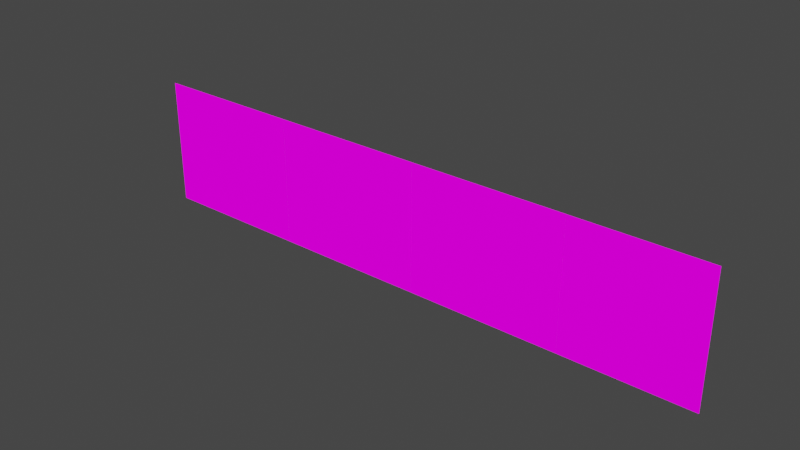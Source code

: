 # Source: clock_digits.blend  (saved by Blender 3.0.42; exported with 4.5.12 LTS)
import bpy
from mathutils import Matrix  # noqa: F401  (used for matrix-valued properties, if any)

bpy.ops.wm.read_factory_settings(use_empty=True)
scene = bpy.context.scene
scene.name = 'Scene'

# ---- collections
col_collection = bpy.data.collections.new('Collection'); scene.collection.children.link(col_collection)

# ---- images (referenced by path relative to the original .blend; pixels are not part of the script)
import os
ASSET_DIR = os.environ.get("B2B_ASSET_DIR", "")  # directory of the original .blend (textures are referenced by path, not embedded)
HERE = os.path.dirname(os.path.abspath(__file__))  # packed textures are extracted next to this script under _unpacked/

def load_image(name, relpath, width, height, colorspace="sRGB"):
    """Load a texture the original file referenced (path relative to the .blend, or extracted next to this script)."""
    p = next((c for c in (os.path.join(HERE, relpath), os.path.join(ASSET_DIR, relpath)) if relpath and os.path.exists(c)), "")
    if p:
        img = bpy.data.images.load(p, check_existing=True)
        img.name = name
    else:  # same state as the original file: an image datablock whose file is absent (Cycles renders it pink)
        img = bpy.data.images.new(name, width, height)
        img.source = "FILE"
        img.filepath = "//" + (relpath or name)
    img.colorspace_settings.name = colorspace
    return img
img_clock_digits_png = load_image('clock_digits.png', 'clock_digits.png', 1024, 1024, 'sRGB')

# ---- materials (node trees are filled in below, after node groups)
mat_clock_digits = bpy.data.materials.new('clock_digits')
mat_clock_digits.use_backface_culling = True
mat_clock_digits.use_transparent_shadow = False
mat_clock_digits.diffuse_color = (0.2784, 0.5583, 0.5116, 1.0)

# ---- material node trees
mat_clock_digits.use_nodes = True; mat_clock_digits.node_tree.nodes.clear()
_N = mat_clock_digits.node_tree.nodes; _L = mat_clock_digits.node_tree.links
n0 = _N.new('ShaderNodeOutputMaterial'); n0.name = 'Material Output'; n0.location = (360, 277)
n1 = _N.new('ShaderNodeEmission'); n1.name = 'Emission'; n1.location = (133, 210)
n2 = _N.new('ShaderNodeVertexColor'); n2.name = 'Vertex Color'; n2.location = (-459, 238)
n2.layer_name = 'Col'
n3 = _N.new('ShaderNodeTexImage'); n3.name = 'Image Texture'; n3.location = (-397, 75)
n3.image = img_clock_digits_png
n3.extension = 'EXTEND'
n4 = _N.new('ShaderNodeMix'); n4.name = 'Mix'; n4.location = (-87, 186)
n4.data_type = 'RGBA'
n4.blend_type = 'MULTIPLY'
n4.inputs[0].default_value = 1.0
n5 = _N.new('ShaderNodeCombineXYZ'); n5.name = 'Combine XYZ'; n5.location = (-619, 108)
n6 = _N.new('ShaderNodeUVMap'); n6.name = 'UV Map'; n6.location = (-1312, 110)
n6.uv_map = 'UVMap'
n7 = _N.new('ShaderNodeSeparateXYZ'); n7.name = 'Separate XYZ'; n7.location = (-1059, 156)
n8 = _N.new('ShaderNodeMath'); n8.name = 'Math'; n8.location = (-884, 403)
n8.operation = 'PINGPONG'
n8.use_clamp = True
n8.inputs[1].default_value = 1.0
n8.inputs[2].default_value = 0.0
n9 = _N.new('ShaderNodeMath'); n9.name = 'Math.001'; n9.location = (-899, 239)
n9.operation = 'PINGPONG'
n9.use_clamp = True
n9.inputs[1].default_value = 1.0
n9.inputs[2].default_value = 0.0
_L.new(n1.outputs[0], n0.inputs[0])
_L.new(n2.outputs[0], n4.inputs[6])
_L.new(n4.outputs[2], n1.inputs[0])
_L.new(n3.outputs[0], n4.inputs[7])
_L.new(n6.outputs[0], n7.inputs[0])
_L.new(n5.outputs[0], n3.inputs[0])
_L.new(n7.outputs[1], n9.inputs[0])
_L.new(n7.outputs[2], n5.inputs[2])
_L.new(n7.outputs[0], n8.inputs[0])
_L.new(n8.outputs[0], n5.inputs[0])
_L.new(n9.outputs[0], n5.inputs[1])
n0.is_active_output = True

# ---- world
world_world = bpy.data.worlds.new('World'); scene.world = world_world
world_world.use_nodes = True; world_world.node_tree.nodes.clear()
_N = world_world.node_tree.nodes; _L = world_world.node_tree.links
n0 = _N.new('ShaderNodeOutputWorld'); n0.name = 'World Output'; n0.location = (300, 300)
n1 = _N.new('ShaderNodeBackground'); n1.name = 'Background'; n1.location = (10, 300)
n1.inputs[0].default_value = (0.05088, 0.05088, 0.05088, 1.0)
_L.new(n1.outputs[0], n0.inputs[0])
n0.is_active_output = True
world_world.color = (0.05088, 0.05088, 0.05088)
world_world.use_sun_shadow = False
world_world.sun_shadow_jitter_overblur = 0.0

# ---- meshes
me_clock_digits = bpy.data.meshes.new('clock_digits')
me_clock_digits.from_pydata([(-13.0, 7.13, -5.16), (-23.0, 7.13, -5.16), (-23.0, 7.13, 4.84), (-13.0, 7.13, 4.84), (-0.9986, 7.13, -5.16), (-11.0, 7.13, -5.16), (-11.0, 7.13, 4.84), (-0.9986, 7.13, 4.84), (-11.0, 7.128, -5.156), (-13.0, 7.128, -5.156), (-13.0, 7.128, 4.844), (-11.0, 7.128, 4.844), (11.0, 7.13, -5.16), (1.002, 7.13, -5.16), (1.002, 7.13, 4.84), (11.0, 7.13, 4.84), (1.002, 7.128, -5.156), (-0.9978, 7.128, -5.156), (-0.9978, 7.128, 4.844), (1.002, 7.128, 4.844), (23.0, 7.13, -5.16), (13.0, 7.13, -5.16), (13.0, 7.13, 4.84), (23.0, 7.13, 4.84), (13.0, 7.128, -5.156), (11.0, 7.128, -5.156), (11.0, 7.128, 4.844), (13.0, 7.128, 4.844), (18.0, 7.13, 4.84), (18.0, 7.13, -5.16), (6.002, 7.13, 4.84), (6.002, 7.13, -5.16), (-5.999, 7.13, 4.84), (-5.999, 7.13, -5.16), (-18.0, 7.13, 4.84), (-18.0, 7.13, -5.16), (6.002, 7.13, -5.16), (6.002, 7.13, 4.84), (-5.999, 7.13, -5.16), (-5.999, 7.13, 4.84), (-18.0, 7.13, -5.16), (-18.0, 7.13, 4.84), (18.0, 7.13, -5.16), (18.0, 7.13, 4.84)], [], [(40, 1, 2, 34), (38, 5, 6, 32), (8, 9, 10, 11), (36, 13, 14, 30), (16, 17, 18, 19), (42, 21, 22, 28), (24, 25, 26, 27), (20, 29, 43, 23), (12, 31, 37, 15), (4, 33, 39, 7), (0, 35, 41, 3)])
_uv = me_clock_digits.uv_layers.new(name='UVMap')
_uv.uv.foreach_set('vector', [0.0, 0.0, 0.1, 0.0, 0.1, 0.9996, 0.0, 0.9996, 0.0, 0.0, 0.1, 0.0, 0.1, 0.9996, 0.0, 0.9996, 0.925, 0.0004029, 0.9625, 0.0004029, 0.9625, 1.0, 0.925, 1.0, 0.0, 0.0, 0.1, 0.0, 0.1, 0.9996, 0.0, 0.9996, 0.925, 0.0004029, 0.9625, 0.0004029, 0.9625, 1.0, 0.925, 1.0, 0.0, -4.172e-07, 0.1, 0.0, 0.1, 0.9996, 0.0, 0.9996, 0.925, 0.0004029, 0.9625, 0.0004024, 0.9625, 1.0, 0.925, 1.0, 0.0, 0.0, 0.1, 0.0, 0.1, 0.9996, 0.0, 0.9996, 0.0, 0.0, 0.1, -4.172e-07, 0.1, 0.9996, 0.0, 0.9996, 0.0, 0.0, 0.1, 0.0, 0.1, 0.9996, 0.0, 0.9996, 0.0, -4.172e-07, 0.1, 0.0, 0.1, 0.9996, 0.0, 0.9996])
_ca = me_clock_digits.color_attributes.new('Col', 'BYTE_COLOR', 'CORNER')
_ca.data.foreach_set('color', [1.0, 1.0, 1.0, 1.0, 1.0, 1.0, 1.0, 1.0, 1.0, 1.0, 1.0, 1.0, 1.0, 1.0, 1.0, 1.0, 1.0, 1.0, 1.0, 1.0, 1.0, 1.0, 1.0, 1.0, 1.0, 1.0, 1.0, 1.0, 1.0, 1.0, 1.0, 1.0, 1.0, 1.0, 1.0, 1.0, 1.0, 1.0, 1.0, 1.0, 1.0, 1.0, 1.0, 1.0, 1.0, 1.0, 1.0, 1.0, 1.0, 1.0, 1.0, 1.0, 1.0, 1.0, 1.0, 1.0, 1.0, 1.0, 1.0, 1.0, 1.0, 1.0, 1.0, 1.0, 1.0, 1.0, 1.0, 1.0, 1.0, 1.0, 1.0, 1.0, 1.0, 1.0, 1.0, 1.0, 1.0, 1.0, 1.0, 1.0, 1.0, 1.0, 1.0, 1.0, 1.0, 1.0, 1.0, 1.0, 1.0, 1.0, 1.0, 1.0, 1.0, 1.0, 1.0, 1.0, 1.0, 1.0, 1.0, 1.0, 1.0, 1.0, 1.0, 1.0, 1.0, 1.0, 1.0, 1.0, 1.0, 1.0, 1.0, 1.0, 1.0, 1.0, 1.0, 1.0, 1.0, 1.0, 1.0, 1.0, 1.0, 1.0, 1.0, 1.0, 1.0, 1.0, 1.0, 1.0, 1.0, 1.0, 1.0, 1.0, 1.0, 1.0, 1.0, 1.0, 1.0, 1.0, 1.0, 1.0, 1.0, 1.0, 1.0, 1.0, 1.0, 1.0, 1.0, 1.0, 1.0, 1.0, 1.0, 1.0, 1.0, 1.0, 1.0, 1.0, 1.0, 1.0, 1.0, 1.0, 1.0, 1.0, 1.0, 1.0, 1.0, 1.0, 1.0, 1.0, 1.0, 1.0, 1.0, 1.0, 1.0, 1.0, 1.0, 1.0])
me_clock_digits.materials.append(mat_clock_digits)
me_clock_digits.use_remesh_fix_poles = True
me_clock_digits.use_remesh_preserve_attributes = False
me_clock_digits.update()
me_clock_digits.normals_split_custom_set([tuple(v) for v in zip(*[iter([-0.2393, 0.4092, -0.8805, 0.2392, 0.4092, 0.8805, -0.2393, 0.4092, -0.8805, -0.8805, 0.4092, 0.2393, -0.2393, 0.4092, -0.8805, 0.2392, 0.4092, 0.8805, -0.2393, 0.4092, -0.8805, -0.8805, 0.4092, 0.2393, -0.8805, 0.4092, -0.2393, -0.8805, 0.4092, -0.2392, -0.8805, 0.4092, -0.2393, -0.8805, 0.4092, -0.2392, -0.2393, 0.4092, -0.8805, 0.2392, 0.4092, 0.8805, -0.2393, 0.4092, -0.8805, -0.8805, 0.4092, 0.2393, -0.8805, 0.4092, -0.2393, -0.8805, 0.4092, -0.2392, -0.8805, 0.4092, -0.2393, -0.8805, 0.4092, -0.2392, -0.2393, 0.4092, -0.8805, 0.2392, 0.4092, 0.8805, -0.2393, 0.4092, -0.8805, -0.8805, 0.4092, 0.2393, -0.8805, 0.4092, -0.2393, -0.8805, 0.4092, -0.2392, -0.8805, 0.4092, -0.2393, -0.8805, 0.4092, -0.2392, -0.2393, 0.4092, -0.8805, -0.8805, 0.4092, 0.2393, -0.2393, 0.4092, -0.8805, 0.2392, 0.4092, 0.8805, -0.2393, 0.4092, -0.8805, -0.8805, 0.4092, 0.2393, -0.2393, 0.4092, -0.8805, 0.2392, 0.4092, 0.8805, -0.2393, 0.4092, -0.8805, -0.8805, 0.4092, 0.2393, -0.2393, 0.4092, -0.8805, 0.2392, 0.4092, 0.8805, -0.2393, 0.4092, -0.8805, -0.8805, 0.4092, 0.2393, -0.2393, 0.4092, -0.8805, 0.2392, 0.4092, 0.8805])] * 3)])
arm_armature = bpy.data.armatures.new('Armature')  # bones are not reproduced

# ---- objects
ob_clock_digits = bpy.data.objects.new('clock_digits', me_clock_digits)
ob_armature = bpy.data.objects.new('Armature', arm_armature)

# ---- transforms, parenting, visibility, modifiers, constraints
ob_clock_digits.parent = ob_armature
ob_clock_digits.location = (0.0, 0.0, 0.0)
ob_clock_digits.rotation_euler = (1.192e-07, -0.0, 0.0)
ob_clock_digits.scale = (0.01562, 0.01562, 0.01562)
_vg = ob_clock_digits.vertex_groups.new(name='root')
_vg.add([8, 9, 10, 11, 12, 15, 16, 17, 18, 19, 20, 21, 22, 23, 24, 25, 26, 27, 28, 29, 31, 37, 42, 43], 1.0, 'REPLACE')
_vg = ob_clock_digits.vertex_groups.new(name='minute_01')
_vg.add([13, 14, 30, 36], 1.0, 'REPLACE')
_vg = ob_clock_digits.vertex_groups.new(name='second_10')
_vg.add([4, 7, 33, 39], 1.0, 'REPLACE')
_vg = ob_clock_digits.vertex_groups.new(name='second_01')
_vg.add([5, 6, 32, 38], 1.0, 'REPLACE')
_vg = ob_clock_digits.vertex_groups.new(name='ms_10')
_vg.add([0, 3, 35, 41], 1.0, 'REPLACE')
_vg = ob_clock_digits.vertex_groups.new(name='ms_01')
_vg.add([1, 2, 34, 40], 1.0, 'REPLACE')
_m = ob_clock_digits.modifiers.new('Armature', 'ARMATURE')
_m.object = ob_armature
ob_armature.location = (0.0, 0.0, 0.0)

# ---- collection membership
col_collection.objects.link(ob_clock_digits)
col_collection.objects.link(ob_armature)

# ---- scene / render settings (as saved in the file)
scene.frame_start = 1; scene.frame_end = 250; scene.frame_set(1)
scene.render.engine = 'BLENDER_EEVEE_NEXT'
scene.cycles.sampling_pattern = 'TABULATED_SOBOL'
scene.cycles.use_light_tree = False
scene.view_settings.view_transform = 'Filmic'
bpy.context.view_layer.update()

# ---- added for rendering (the .blend has no active camera): camera
cam_auto = bpy.data.cameras.new('AutoCamera')
cam_auto.lens = 50.0
cam_auto.sensor_width = 36.0
cam_auto.clip_end = 1000.0
ob_auto_camera = bpy.data.objects.new('AutoCamera', cam_auto)
scene.collection.objects.link(ob_auto_camera)
ob_auto_camera.location = (0.680615, -0.705303, 0.541986)
ob_auto_camera.rotation_euler = (1.09748, -7.21219e-08, 0.694738)
scene.camera = ob_auto_camera
bpy.context.view_layer.update()
